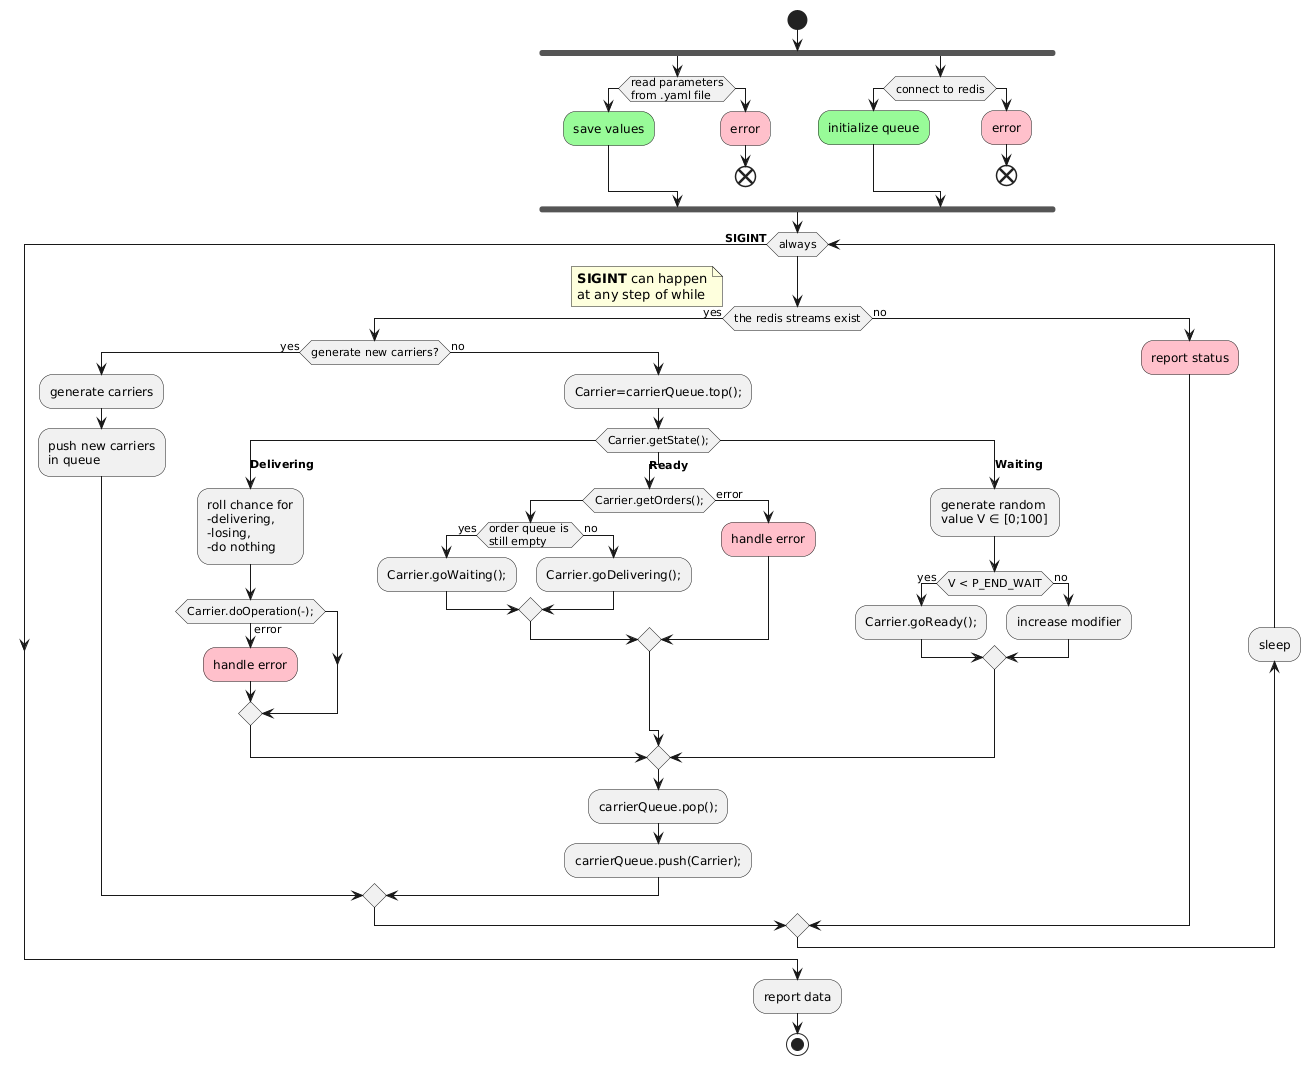

The diagram above was rendered by PlantUML. Its source (embedded in the PNG):
@startuml
start
fork
if (read parameters\nfrom .yaml file) then
  #palegreen:save values;
else
  #pink:error;
  end
endif
fork again
if (connect to redis) then
  #palegreen:initialize queue;
else
  #pink:error;
  end
endif
endfork


while (always)
    if (the redis streams exist) then (yes)
      if (generate new carriers?) then (yes)
        :generate carriers;
        :push new carriers\nin queue;
      else (no)
        :Carrier=carrierQueue.top();;


        switch (Carrier.getState();)


          case (**Delivering**)
            :roll chance for\n-delivering,\n-losing,\n-do nothing;
            if(Carrier.doOperation(-);) then
            else (error)
             #pink:handle error;
            endif



          case(**Ready**)
            if (Carrier.getOrders();) then
              if (order queue is \nstill empty) then (yes)
                :Carrier.goWaiting();;
              else (no)
                :Carrier.goDelivering();;
              endif
            else (error)
             #pink:handle error;
            endif

          case(**Waiting**)
            :generate random \nvalue V ∈ [0;100];
            if (V < P_END_WAIT) then (yes)
              :Carrier.goReady();;
            else (no)
              :increase modifier;
            endif
        endswitch
        :carrierQueue.pop();;
        :carrierQueue.push(Carrier);;
      endif
    else (no)
      #pink:report status;
    endif
  backward:sleep;

endwhile (**SIGINT**) 
floating note left:**SIGINT** can happen\nat any step of while
:report data;
stop
@enduml